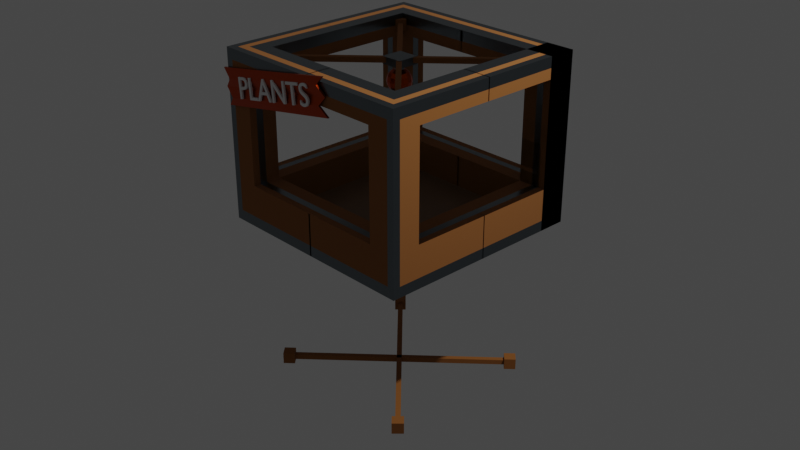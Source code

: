 # Source: aeroponic_1.blend  (saved by Blender 3.6.11; exported with 4.5.12 LTS)
import bpy
from mathutils import Matrix  # noqa: F401  (used for matrix-valued properties, if any)

bpy.ops.wm.read_factory_settings(use_empty=True)
scene = bpy.context.scene
scene.name = 'Scene'

# ---- collections
col_collection = bpy.data.collections.new('Collection'); scene.collection.children.link(col_collection)
col_sign = bpy.data.collections.new('Sign'); scene.collection.children.link(col_sign)
col_light_upgrade = bpy.data.collections.new('Light Upgrade'); scene.collection.children.link(col_light_upgrade)

# ---- materials (node trees are filled in below, after node groups)
mat_material = bpy.data.materials.new('Material')
mat_material.alpha_threshold = 0.0
mat_material.use_transparent_shadow = False
mat_material.line_color = (0.0, 0.0, 0.0, 1.0)
mat_glass = bpy.data.materials.new('glass')
mat_glass.surface_render_method = 'BLENDED'
mat_glass.blend_method = 'BLEND'
mat_glass.use_transparent_shadow = False
mat_ground = bpy.data.materials.new('ground')
mat_ground.use_transparent_shadow = False
mat_wood = bpy.data.materials.new('wood')
mat_wood.use_transparent_shadow = False
mat_metal_001 = bpy.data.materials.new('metal.001')
mat_metal_001.use_transparent_shadow = False
mat_metal = bpy.data.materials.new('metal')
mat_metal.use_transparent_shadow = False

# ---- material node trees
mat_material.use_nodes = True; mat_material.node_tree.nodes.clear()
_N = mat_material.node_tree.nodes; _L = mat_material.node_tree.links
n0 = _N.new('ShaderNodeOutputMaterial'); n0.name = 'Material Output'; n0.location = (300, 300)
n1 = _N.new('ShaderNodeBsdfPrincipled'); n1.name = 'Principled BSDF'; n1.location = (10, 300)
n1.distribution = 'GGX'
n1.subsurface_method = 'BURLEY'
n1.inputs[2].default_value = 0.4
n1.inputs[3].default_value = 1.45
n1.inputs[27].default_value = (0.0, 0.0, 0.0, 1.0)
n1.inputs[28].default_value = 1.0
_L.new(n1.outputs[0], n0.inputs[0])
n0.is_active_output = True
mat_glass.use_nodes = True; mat_glass.node_tree.nodes.clear()
_N = mat_glass.node_tree.nodes; _L = mat_glass.node_tree.links
n0 = _N.new('ShaderNodeBsdfPrincipled'); n0.name = 'Principled BSDF'; n0.location = (10, 300)
n0.distribution = 'GGX'
n0.subsurface_method = 'BURLEY'
n0.inputs[3].default_value = 1.45
n0.inputs[4].default_value = 0.0
n0.inputs[27].default_value = (0.0, 0.0, 0.0, 1.0)
n0.inputs[28].default_value = 1.0
n1 = _N.new('ShaderNodeOutputMaterial'); n1.name = 'Material Output'; n1.location = (300, 300)
_L.new(n0.outputs[0], n1.inputs[0])
n1.is_active_output = True
mat_ground.use_nodes = True; mat_ground.node_tree.nodes.clear()
_N = mat_ground.node_tree.nodes; _L = mat_ground.node_tree.links
n0 = _N.new('ShaderNodeBsdfPrincipled'); n0.name = 'Principled BSDF'; n0.location = (10, 300)
n0.distribution = 'GGX'
n0.subsurface_method = 'BURLEY'
n0.inputs[0].default_value = (0.2159, 0.117, 0.05613, 1.0)
n0.inputs[3].default_value = 1.45
n0.inputs[27].default_value = (0.0, 0.0, 0.0, 1.0)
n0.inputs[28].default_value = 1.0
n1 = _N.new('ShaderNodeOutputMaterial'); n1.name = 'Material Output'; n1.location = (300, 300)
_L.new(n0.outputs[0], n1.inputs[0])
n1.is_active_output = True
mat_wood.use_nodes = True; mat_wood.node_tree.nodes.clear()
_N = mat_wood.node_tree.nodes; _L = mat_wood.node_tree.links
n0 = _N.new('ShaderNodeBsdfPrincipled'); n0.name = 'Principled BSDF'; n0.location = (10, 300)
n0.distribution = 'GGX'
n0.subsurface_method = 'BURLEY'
n0.inputs[0].default_value = (0.3564, 0.1329, 0.02843, 1.0)
n0.inputs[1].default_value = 0.3
n0.inputs[2].default_value = 1.0
n0.inputs[3].default_value = 1.45
n0.inputs[24].default_value = 0.04
n0.inputs[27].default_value = (0.0, 0.0, 0.0, 1.0)
n0.inputs[28].default_value = 1.0
n1 = _N.new('ShaderNodeOutputMaterial'); n1.name = 'Material Output'; n1.location = (300, 300)
_L.new(n0.outputs[0], n1.inputs[0])
n1.is_active_output = True
mat_metal_001.use_nodes = True; mat_metal_001.node_tree.nodes.clear()
_N = mat_metal_001.node_tree.nodes; _L = mat_metal_001.node_tree.links
n0 = _N.new('ShaderNodeBsdfPrincipled'); n0.name = 'Principled BSDF'; n0.location = (10, 300)
n0.distribution = 'GGX'
n0.subsurface_method = 'BURLEY'
n0.inputs[0].default_value = (0.1651, 0.1912, 0.2086, 1.0)
n0.inputs[1].default_value = 1.0
n0.inputs[2].default_value = 0.3
n0.inputs[3].default_value = 1.45
n0.inputs[13].default_value = 0.0
n0.inputs[27].default_value = (0.0, 0.0, 0.0, 1.0)
n0.inputs[28].default_value = 1.0
n1 = _N.new('ShaderNodeOutputMaterial'); n1.name = 'Material Output'; n1.location = (300, 300)
_L.new(n0.outputs[0], n1.inputs[0])
n1.is_active_output = True
mat_metal.use_nodes = True; mat_metal.node_tree.nodes.clear()
_N = mat_metal.node_tree.nodes; _L = mat_metal.node_tree.links
n0 = _N.new('ShaderNodeOutputMaterial'); n0.name = 'Material Output'; n0.location = (300, 300)
n1 = _N.new('ShaderNodeBsdfPrincipled'); n1.name = 'Principled BSDF'; n1.location = (10, 300)
n1.distribution = 'GGX'
n1.subsurface_method = 'BURLEY'
n1.inputs[0].default_value = (0.4735, 0.05286, 0.004391, 1.0)
n1.inputs[1].default_value = 1.0
n1.inputs[2].default_value = 0.3
n1.inputs[3].default_value = 1.45
n1.inputs[27].default_value = (0.0, 0.0, 0.0, 1.0)
n1.inputs[28].default_value = 1.0
_L.new(n1.outputs[0], n0.inputs[0])
n0.is_active_output = True

# ---- world
world_world = bpy.data.worlds.new('World'); scene.world = world_world
world_world.use_nodes = True; world_world.node_tree.nodes.clear()
_N = world_world.node_tree.nodes; _L = world_world.node_tree.links
n0 = _N.new('ShaderNodeOutputWorld'); n0.name = 'World Output'; n0.location = (300, 300)
n1 = _N.new('ShaderNodeBackground'); n1.name = 'Background'; n1.location = (10, 300)
n1.inputs[0].default_value = (0.05088, 0.05088, 0.05088, 1.0)
_L.new(n1.outputs[0], n0.inputs[0])
n0.is_active_output = True
world_world.color = (0.05088, 0.05088, 0.05088)
world_world.use_sun_shadow = False
world_world.sun_shadow_jitter_overblur = 0.0

# ---- cameras
cam_camera = bpy.data.cameras.new('Camera')
cam_camera.clip_end = 100.0
cam_camera.ortho_scale = 7.314

# ---- lights
light_light = bpy.data.lights.new('Light', 'POINT')
light_light.transmission_factor = 0.0
light_light.energy = 1000.0
light_light.shadow_soft_size = 0.1
light_light.shadow_maximum_resolution = 0.006
light_light.use_absolute_resolution = True

# ---- meshes
me_cube = bpy.data.meshes.new('Cube')
me_cube.from_pydata([(1.0, 1.0, 1.0), (1.0, 1.0, -1.0), (1.0, -1.0, 1.0), (1.0, -1.0, -1.0), (-1.0, 1.0, 1.0), (-1.0, 1.0, -1.0), (-1.0, -1.0, 1.0), (-1.0, -1.0, -1.0)], [], [(0, 4, 6, 2), (3, 2, 6, 7), (7, 6, 4, 5), (5, 1, 3, 7), (1, 0, 2, 3), (5, 4, 0, 1)])
_uv = me_cube.uv_layers.new(name='UVMap')
_uv.uv.foreach_set('vector', [0.625, 0.5, 0.875, 0.5, 0.875, 0.75, 0.625, 0.75, 0.375, 0.75, 0.625, 0.75, 0.625, 1.0, 0.375, 1.0, 0.375, 0.0, 0.625, 0.0, 0.625, 0.25, 0.375, 0.25, 0.125, 0.5, 0.375, 0.5, 0.375, 0.75, 0.125, 0.75, 0.375, 0.5, 0.625, 0.5, 0.625, 0.75, 0.375, 0.75, 0.375, 0.25, 0.625, 0.25, 0.625, 0.5, 0.375, 0.5])
me_cube.materials.append(mat_material)
me_cube.use_remesh_preserve_volume = False
me_cube.use_remesh_preserve_attributes = False
me_cube.use_mirror_vertex_groups = False
me_cube.update()
me_cube_001 = bpy.data.meshes.new('Cube.001')
me_cube_001.from_pydata([(1.0, 1.0, 1.0), (1.0, 1.0, -1.0), (1.0, -1.0, 1.0), (1.0, -1.0, -1.0), (-1.0, 1.0, 1.0), (-1.0, -1.0, 1.0), (-1.0, 0.0, -1.0), (0.0, 1.0, -1.0), (1.0, 1.0, 0.0), (1.0, -1.0, 0.0), (-1.0, 1.0, 0.0), (0.0, -1.0, 1.0), (1.0, 0.0, 1.0), (0.0, -1.0, -1.0), (-1.0, 0.0, 1.0), (0.0, 1.0, 1.0), (1.0, 0.0, -1.0), (0.0, 1.0, 0.0), (1.0, 0.0, 0.0), (0.0, 0.0, -1.0), (0.0, -1.0, 0.0), (0.0, 0.0, 1.0), (1.0, 1.0, -0.75), (1.0, -1.0, -0.25), (1.0, -1.0, -0.5), (1.0, -1.0, -0.75), (-1.0, 1.0, -0.25), (-6.64, 6.58, 0.875), (-1.0, -1.0, -0.5), (-1.0, -1.0, -0.25), (0.0, 1.0, -0.25), (0.0, 1.0, -0.5), (1.0, 0.0, -0.25), (1.0, 0.0, -0.5), (1.0, 0.0, -0.75), (-1.0, 0.0, -0.25), (-6.64, 6.58, 1.0), (-6.603, 0.0, -1.0), (0.0, -1.0, -0.25), (0.0, -1.0, -0.5), (0.0, -1.0, -0.75), (-1.0, -1.0, 0.5), (1.0, 1.0, 0.75), (1.0, 1.0, 0.25), (1.0, -1.0, 0.75), (1.0, -1.0, 0.5), (1.0, -1.0, 0.25), (-1.0, 1.0, 0.75), (-1.0, 1.0, 0.5), (-1.0, 1.0, 0.25), (0.0, 1.0, 0.75), (0.0, 1.0, 0.5), (0.0, 1.0, 0.25), (1.0, 0.0, 0.75), (1.0, 0.0, 0.5), (1.0, 0.0, 0.25), (-1.0, 0.0, 0.75), (0.0, -1.0, 0.75), (0.0, -1.0, 0.5), (0.0, -1.0, 0.25), (-6.64, 1.0, 0.875), (-1.0, -1.0, -1.0), (-6.64, 1.0, 1.0), (-1.0, 6.58, 0.875), (0.0, 6.58, -1.0), (-1.0, 1.0, 0.875), (-1.0, -1.0, -0.75), (-1.0, 0.0, -0.5), (-6.603, -1.0, -1.0), (-6.603, 1.0, -1.0), (-6.603, 0.0, -0.75), (-6.603, 1.0, -0.5), (-6.603, -1.0, -0.75), (-6.603, -1.0, -0.5), (-6.603, 0.0, -0.5), (-1.0, 6.58, -1.0), (1.0, 6.58, -0.75), (1.0, 6.58, -1.0), (-1.0, 6.58, -0.75), (0.0, 6.58, -0.75), (1.0, 6.58, -0.5), (0.0, 6.58, 0.875), (0.0, 6.58, -0.5), (-6.58, -1.0, 0.75), (-6.58, -1.0, 1.0), (-6.58, 0.0, 1.0), (-6.58, 1.0, 1.0), (-6.58, 1.0, 0.75), (-6.58, 0.0, 0.75), (0.0, 6.58, 1.0), (1.0, 6.58, 1.0), (-1.0, 6.58, 1.0), (1.0, 6.58, 0.75), (-1.0, 6.58, 0.75), (0.0, 6.58, 0.75), (1.0, 6.58, 0.875), (-1.0, 1.0, -0.5), (-6.58, 0.0, 0.875), (-1.0, 1.0, -0.75), (-6.603, 1.0, -0.75), (-6.58, 1.0, 0.875), (-1.0, 6.58, -0.5), (-6.58, -1.0, 0.875), (0.0, -1.0, 0.875), (1.0, 0.0, 0.875), (1.0, 1.0, -0.875), (1.0, -1.0, -0.875), (-1.0, 1.0, -0.875), (1.0, 0.0, -0.875), (0.0, -1.0, -0.875), (1.0, -1.0, 0.875), (1.0, 1.0, 0.875), (-1.0, -1.0, -0.875), (-6.603, 1.0, -0.875), (-6.603, 0.0, -0.875), (-6.603, -1.0, -0.875), (1.0, 6.58, -0.875), (-1.0, 6.58, -0.875), (0.0, 6.58, -0.875), (-1.0, 1.0, -1.0), (-1.0, -1.0, 0.875), (-6.664, 1.0, -0.875), (-6.664, 1.0, -1.0), (-6.664, 6.58, -0.875), (-6.664, 6.58, -1.0), (-1.0, 0.0, 0.0), (-1.0, 0.0, 0.25), (-1.0, -1.0, 0.25), (-1.0, 0.0, 0.5), (1.0, -0.5, 1.0), (-1.0, -0.5, 1.0), (1.0, -0.5, -1.0), (1.0, -0.5, 0.0), (0.0, -0.5, -1.0), (0.0, -0.5, 1.0), (1.0, -0.5, -0.75), (1.0, -0.5, -0.5), (1.0, -0.5, -0.25), (-1.0, -0.5, 0.75), (1.0, -0.5, 0.25), (1.0, -0.5, 0.5), (1.0, -0.5, 0.75), (-6.603, -0.5, -1.0), (-6.603, -0.5, -0.75), (-6.603, -0.5, -0.5), (-6.58, -0.5, 1.0), (-6.58, -0.5, 0.75), (1.0, -0.5, 0.875), (-6.58, -0.5, 0.875), (-6.603, -0.5, -0.875), (1.0, -0.5, -0.875), (-1.0, -0.5, -1.0), (-1.0, -0.5, -0.5), (-1.0, -0.5, 0.25), (-1.0, -0.5, 0.5), (0.5, -1.0, -1.0), (0.5, 1.0, 1.0), (0.5, 1.0, -1.0), (0.5, -1.0, 1.0), (0.5, 1.0, 0.0), (0.5, 0.0, -1.0), (0.5, -1.0, 0.0), (0.5, 0.0, 1.0), (0.5, -1.0, -0.75), (0.5, -1.0, -0.5), (0.5, -1.0, -0.25), (0.5, -1.0, 0.25), (0.5, -1.0, 0.5), (0.5, -1.0, 0.75), (0.5, 6.58, -1.0), (0.5, 6.58, -0.75), (0.5, 6.58, -0.5), (0.5, 6.58, 1.0), (0.5, 6.58, 0.75), (0.5, -1.0, 0.875), (0.5, 6.58, 0.875), (0.5, 6.58, -0.875), (0.5, -1.0, -0.875), (0.5, -0.5, 1.0), (0.5, -0.5, -1.0), (-1.0, -1.0, 0.0), (-1.0, -1.0, 0.75), (-1.0, -0.5, 0.0), (-1.0, -0.5, -0.25), (-6.588, -1.0, -0.25), (-6.588, -1.0, 0.0), (-6.588, -1.0, -0.5), (-6.588, -1.0, 0.25), (-6.588, -1.0, 0.5), (-6.588, -1.0, 0.75), (-6.588, -0.5, 0.0), (-6.588, -0.5, -0.25), (-6.588, -0.5, 0.25), (-6.588, -0.5, 0.5), (-6.588, -0.5, 0.75), (-6.588, -0.5, -0.5), (1.0, 1.0, -0.25), (1.0, 1.0, -0.5), (0.5, 1.0, -0.5), (0.5, 1.0, -0.25), (1.0, 1.0, 0.5), (0.5, 1.0, 0.25), (0.5, 1.0, 0.5), (0.5, 1.0, 0.75), (1.0, 6.564, 0.25), (1.0, 6.564, 0.0), (0.5, 6.564, 0.0), (1.0, 6.564, -0.25), (1.0, 6.564, -0.5), (0.5, 6.564, -0.5), (0.5, 6.564, -0.25), (1.0, 6.564, 0.75), (1.0, 6.564, 0.5), (0.5, 6.564, 0.25), (0.5, 6.564, 0.5), (0.5, 6.564, 0.75)], [], [(134, 130, 5, 11), (103, 11, 5, 120), (120, 5, 84, 102), (179, 131, 3, 155), (147, 129, 2, 110), (4, 15, 89, 91), (26, 10, 17, 30), (203, 50, 94, 173), (137, 132, 9, 23), (196, 8, 18, 32), (111, 0, 12, 104), (151, 133, 13, 61), (119, 7, 19, 6), (157, 1, 16, 160), (35, 125, 10, 26), (14, 4, 86, 85), (38, 20, 180, 29), (165, 161, 20, 38), (174, 158, 11, 103), (178, 134, 11, 158), (156, 15, 21, 162), (15, 4, 14, 21), (177, 163, 40, 109), (163, 164, 39, 40), (164, 165, 38, 39), (109, 40, 66, 112), (40, 39, 28, 66), (39, 38, 29, 28), (65, 4, 62, 60), (67, 35, 26, 96), (105, 22, 34, 108), (22, 197, 33, 34), (197, 196, 32, 33), (150, 135, 25, 106), (135, 136, 24, 25), (136, 137, 23, 24), (96, 31, 82, 101), (107, 98, 78, 117), (96, 26, 30, 31), (157, 7, 64, 169), (105, 1, 77, 116), (161, 166, 59, 20), (166, 167, 58, 59), (167, 168, 57, 58), (8, 43, 55, 18), (43, 200, 54, 55), (200, 42, 53, 54), (10, 49, 52, 17), (49, 48, 51, 52), (48, 47, 50, 51), (132, 139, 46, 9), (139, 140, 45, 46), (140, 141, 44, 45), (125, 126, 49, 10), (126, 128, 48, 49), (128, 56, 47, 48), (20, 59, 127, 180), (59, 58, 41, 127), (58, 57, 181, 41), (119, 6, 37, 69), (63, 65, 60, 27), (66, 28, 73, 72), (107, 119, 69, 113), (91, 63, 27, 36), (60, 62, 36, 27), (149, 143, 70, 114), (143, 144, 74, 70), (114, 70, 99, 113), (70, 74, 71, 99), (67, 96, 71, 74), (151, 61, 68, 142), (152, 67, 74, 144), (112, 66, 72, 115), (117, 78, 79, 118), (78, 101, 82, 79), (176, 170, 76, 116), (170, 171, 80, 76), (7, 119, 75, 64), (197, 22, 76, 80), (97, 85, 86, 100), (148, 145, 85, 97), (130, 14, 85, 145), (47, 56, 88, 87), (65, 47, 87, 100), (138, 181, 83, 146), (175, 172, 90, 95), (63, 91, 89, 81), (111, 42, 92, 95), (50, 47, 93, 94), (156, 0, 90, 172), (96, 98, 99, 71), (4, 91, 36, 62), (57, 103, 120, 181), (181, 120, 102, 83), (141, 147, 110, 44), (42, 111, 104, 53), (168, 174, 103, 57), (88, 97, 100, 87), (98, 96, 101, 78), (146, 148, 97, 88), (173, 175, 95, 92), (169, 176, 116, 77), (75, 117, 118, 64), (61, 112, 115, 68), (37, 114, 113, 69), (142, 149, 114, 37), (93, 63, 81, 94), (98, 107, 113, 99), (22, 105, 116, 76), (117, 75, 124, 123), (131, 150, 106, 3), (1, 105, 108, 16), (0, 111, 95, 90), (13, 109, 112, 61), (155, 177, 109, 13), (47, 65, 63, 93), (122, 121, 123, 124), (107, 117, 123, 121), (119, 107, 121, 122), (75, 119, 122, 124), (183, 182, 125, 35), (152, 183, 35, 67), (182, 153, 126, 125), (153, 154, 128, 126), (154, 138, 56, 128), (16, 108, 150, 131), (68, 115, 149, 142), (83, 102, 148, 146), (53, 104, 147, 141), (56, 138, 146, 88), (5, 130, 145, 84), (102, 84, 145, 148), (6, 151, 142, 37), (72, 73, 144, 143), (115, 72, 143, 149), (54, 53, 141, 140), (55, 54, 140, 139), (18, 55, 139, 132), (33, 32, 137, 136), (34, 33, 136, 135), (108, 34, 135, 150), (162, 21, 134, 178), (6, 19, 133, 151), (32, 18, 132, 137), (104, 12, 129, 147), (160, 16, 131, 179), (21, 14, 130, 134), (19, 160, 179, 133), (12, 162, 178, 129), (3, 106, 177, 155), (64, 118, 176, 169), (94, 81, 175, 173), (44, 110, 174, 168), (15, 156, 172, 89), (81, 89, 172, 175), (31, 198, 171, 82), (79, 82, 171, 170), (118, 79, 170, 176), (51, 50, 203, 202), (52, 51, 202, 201), (17, 52, 201, 159), (45, 44, 168, 167), (46, 45, 167, 166), (9, 46, 166, 161), (31, 30, 199, 198), (1, 157, 169, 77), (24, 23, 165, 164), (25, 24, 164, 163), (106, 25, 163, 177), (0, 156, 162, 12), (129, 178, 158, 2), (110, 2, 158, 174), (23, 9, 161, 165), (7, 157, 160, 19), (42, 203, 173, 92), (30, 17, 159, 199), (133, 179, 155, 13), (28, 29, 184, 186), (138, 154, 193, 194), (41, 181, 189, 188), (183, 152, 195, 191), (29, 180, 185, 184), (188, 189, 194, 193), (187, 188, 193, 192), (185, 187, 192, 190), (186, 184, 191, 195), (184, 185, 190, 191), (182, 183, 191, 190), (154, 153, 192, 193), (180, 127, 187, 185), (153, 182, 190, 192), (127, 41, 188, 187), (152, 28, 186, 195), (198, 199, 210, 209), (200, 43, 204, 212), (43, 8, 205, 204), (203, 42, 211, 215), (196, 197, 208, 207), (210, 206, 205, 207), (209, 210, 207, 208), (206, 213, 204, 205), (213, 214, 212, 204), (214, 215, 211, 212), (197, 198, 209, 208), (202, 203, 215, 214), (199, 159, 206, 210), (201, 202, 214, 213), (8, 196, 207, 205), (42, 200, 212, 211), (159, 201, 213, 206), (197, 196, 199, 198), (8, 159, 199, 196), (8, 43, 201, 159), (43, 200, 202, 201), (200, 42, 203, 202), (182, 153, 127, 180, 29, 183), (29, 28, 152, 183), (61, 112, 66, 28, 96, 98, 107, 119), (22, 105, 1, 119, 107, 98, 96, 197), (41, 154, 138, 181), (41, 127, 153, 154), (65, 4, 91, 63)])
me_cube_001.polygons.foreach_set('material_index', [4, 4, 4, 4, 4, 4, 3, 3, 4, 3, 4, 4, 3, 4, 3, 4, 3, 3, 4, 4, 3, 4, 3, 3, 3, 3, 3, 3, 4, 3, 3, 3, 3, 4, 4, 4, 3, 3, 3, 3, 4, 3, 3, 3, 3, 3, 3, 3, 3, 3, 4, 4, 4, 3, 3, 3, 3, 3, 3, 3, 1, 3, 0, 1, 1, 0, 0, 0, 0, 3, 4, 4, 3, 0, 0, 0, 0, 3, 3, 0, 0, 3, 3, 3, 3, 0, 0, 3, 3, 4, 3, 1, 3, 3, 4, 3, 3, 0, 3, 0, 0, 0, 0, 4, 0, 0, 0, 3, 3, 0, 4, 4, 4, 4, 4, 3, 0, 2, 0, 3, 4, 4, 4, 4, 4, 4, 0, 0, 3, 4, 4, 0, 3, 0, 0, 3, 3, 3, 3, 3, 3, 3, 3, 3, 4, 4, 3, 3, 4, 4, 0, 0, 4, 3, 0, 4, 0, 0, 4, 4, 4, 4, 4, 4, 4, 4, 4, 4, 4, 4, 4, 4, 4, 3, 0, 4, 4, 1, 1, 1, 1, 1, 1, 1, 1, 1, 1, 1, 1, 1, 1, 1, 3, 1, 1, 1, 3, 1, 1, 1, 1, 1, 1, 3, 1, 1, 1, 1, 1, 1, 3, 3, 3, 3, 3, 3, 3, 0, 0, 3, 3, 4])
_uv = me_cube_001.uv_layers.new(name='UVMap')
_uv.uv.foreach_set('vector', [0.7611, 0.342, 0.7611, 0.2917, 0.7863, 0.2917, 0.7863, 0.342, 0.7954, 0.4581, 0.8017, 0.4581, 0.8017, 0.5085, 0.7954, 0.5085, 0.7954, 0.5085, 0.8017, 0.5085, 0.8017, 0.7893, 0.7954, 0.7893, 0.3641, 0.03288, 0.3641, 0.007712, 0.3893, 0.007712, 0.3893, 0.03288, 0.808, 0.03288, 0.8017, 0.03288, 0.8017, 0.007712, 0.808, 0.007712, 0.6856, 0.2917, 0.6856, 0.342, 0.4047, 0.342, 0.4047, 0.2917, 0.5985, 0.7839, 0.586, 0.7839, 0.586, 0.7335, 0.5985, 0.7335, 0.08323, 0.9892, 0.05805, 0.9892, 0.05805, 0.7083, 0.08323, 0.7083, 0.8646, 0.03288, 0.852, 0.03288, 0.852, 0.007712, 0.8646, 0.007712, 0.8646, 0.1084, 0.852, 0.1084, 0.852, 0.05805, 0.8646, 0.05805, 0.808, 0.1084, 0.8017, 0.1084, 0.8017, 0.05805, 0.808, 0.05805, 0.3641, 0.1084, 0.3641, 0.05805, 0.3893, 0.05805, 0.3893, 0.1084, 0.2886, 0.1084, 0.2886, 0.05805, 0.3389, 0.05805, 0.3389, 0.1084, 0.2886, 0.03288, 0.2886, 0.007712, 0.3389, 0.007712, 0.3389, 0.03288, 0.5985, 0.8496, 0.586, 0.8496, 0.586, 0.7993, 0.5985, 0.7993, 0.7359, 0.2917, 0.6856, 0.2917, 0.6856, 0.01078, 0.7359, 0.01078, 0.7388, 0.4581, 0.7514, 0.4581, 0.7514, 0.5085, 0.7388, 0.5085, 0.7388, 0.4329, 0.7514, 0.4329, 0.7514, 0.4581, 0.7388, 0.4581, 0.7954, 0.4329, 0.8017, 0.4329, 0.8017, 0.4581, 0.7954, 0.4581, 0.7611, 0.3672, 0.7611, 0.342, 0.7863, 0.342, 0.7863, 0.3672, 0.6856, 0.3672, 0.6856, 0.342, 0.7359, 0.342, 0.7359, 0.3672, 0.6856, 0.342, 0.6856, 0.2917, 0.7359, 0.2917, 0.7359, 0.342, 0.7073, 0.4329, 0.7136, 0.4329, 0.7136, 0.4581, 0.7073, 0.4581, 0.7136, 0.4329, 0.7262, 0.4329, 0.7262, 0.4581, 0.7136, 0.4581, 0.7262, 0.4329, 0.7388, 0.4329, 0.7388, 0.4581, 0.7262, 0.4581, 0.7073, 0.4581, 0.7136, 0.4581, 0.7136, 0.5085, 0.7073, 0.5085, 0.7136, 0.4581, 0.7262, 0.4581, 0.7262, 0.5085, 0.7136, 0.5085, 0.7262, 0.4581, 0.7388, 0.4581, 0.7388, 0.5085, 0.7262, 0.5085, 0.2868, 0.9923, 0.2805, 0.9923, 0.2805, 0.7083, 0.2868, 0.7083, 0.6111, 0.8496, 0.5985, 0.8496, 0.5985, 0.7993, 0.6111, 0.7993, 0.8961, 0.1084, 0.8898, 0.1084, 0.8898, 0.05805, 0.8961, 0.05805, 0.8898, 0.1084, 0.8772, 0.1084, 0.8772, 0.05805, 0.8898, 0.05805, 0.8772, 0.1084, 0.8646, 0.1084, 0.8646, 0.05805, 0.8772, 0.05805, 0.8961, 0.03288, 0.8898, 0.03288, 0.8898, 0.007712, 0.8961, 0.007712, 0.8898, 0.03288, 0.8772, 0.03288, 0.8772, 0.007712, 0.8898, 0.007712, 0.8772, 0.03288, 0.8646, 0.03288, 0.8646, 0.007712, 0.8772, 0.007712, 0.9178, 0.9862, 0.8675, 0.9862, 0.8675, 0.7053, 0.9178, 0.7053, 0.5048, 0.9892, 0.4985, 0.9892, 0.4985, 0.7083, 0.5048, 0.7083, 0.6111, 0.7839, 0.5985, 0.7839, 0.5985, 0.7335, 0.6111, 0.7335, 0.2886, 0.03288, 0.2886, 0.05805, 0.007712, 0.05805, 0.007712, 0.03288, 0.8961, 0.1084, 0.9024, 0.1084, 0.9024, 0.3893, 0.8961, 0.3893, 0.7514, 0.4329, 0.7639, 0.4329, 0.7639, 0.4581, 0.7514, 0.4581, 0.7639, 0.4329, 0.7765, 0.4329, 0.7765, 0.4581, 0.7639, 0.4581, 0.7765, 0.4329, 0.7891, 0.4329, 0.7891, 0.4581, 0.7765, 0.4581, 0.852, 0.1084, 0.8395, 0.1084, 0.8395, 0.05805, 0.852, 0.05805, 0.8395, 0.1084, 0.8269, 0.1084, 0.8269, 0.05805, 0.8395, 0.05805, 0.8269, 0.1084, 0.8143, 0.1084, 0.8143, 0.05805, 0.8269, 0.05805, 0.586, 0.7839, 0.5734, 0.7839, 0.5734, 0.7335, 0.586, 0.7335, 0.5734, 0.7839, 0.5608, 0.7839, 0.5608, 0.7335, 0.5734, 0.7335, 0.5608, 0.7839, 0.5482, 0.7839, 0.5482, 0.7335, 0.5608, 0.7335, 0.852, 0.03288, 0.8395, 0.03288, 0.8395, 0.007712, 0.852, 0.007712, 0.8395, 0.03288, 0.8269, 0.03288, 0.8269, 0.007712, 0.8395, 0.007712, 0.8269, 0.03288, 0.8143, 0.03288, 0.8143, 0.007712, 0.8269, 0.007712, 0.586, 0.8496, 0.5734, 0.8496, 0.5734, 0.7993, 0.586, 0.7993, 0.5734, 0.8496, 0.5608, 0.8496, 0.5608, 0.7993, 0.5734, 0.7993, 0.5608, 0.8496, 0.5482, 0.8496, 0.5482, 0.7993, 0.5608, 0.7993, 0.7514, 0.4581, 0.7639, 0.4581, 0.7639, 0.5085, 0.7514, 0.5085, 0.7639, 0.4581, 0.7765, 0.4581, 0.7765, 0.5085, 0.7639, 0.5085, 0.7765, 0.4581, 0.7891, 0.4581, 0.7891, 0.5085, 0.7765, 0.5085, 0.2886, 0.1084, 0.3389, 0.1084, 0.3389, 0.3905, 0.2886, 0.3905, 0.2886, 0.6929, 0.007712, 0.6929, 0.007712, 0.409, 0.2886, 0.409, 0.7136, 0.5085, 0.7262, 0.5085, 0.7262, 0.7905, 0.7136, 0.7905, 0.3103, 0.9878, 0.304, 0.9878, 0.304, 0.7057, 0.3103, 0.7057, 0.9738, 0.5085, 0.9801, 0.5085, 0.9801, 0.7924, 0.9738, 0.7924, 0.6329, 0.9892, 0.6266, 0.9892, 0.6266, 0.7083, 0.6329, 0.7083, 0.7199, 0.8815, 0.7136, 0.8815, 0.7136, 0.8563, 0.7199, 0.8563, 0.7136, 0.8815, 0.701, 0.8815, 0.701, 0.8563, 0.7136, 0.8563, 0.7199, 0.8563, 0.7136, 0.8563, 0.7136, 0.806, 0.7199, 0.806, 0.7136, 0.8563, 0.701, 0.8563, 0.701, 0.806, 0.7136, 0.806, 0.8675, 0.6899, 0.8171, 0.6899, 0.8171, 0.4078, 0.8675, 0.4078, 0.3641, 0.1084, 0.3893, 0.1084, 0.3893, 0.3905, 0.3641, 0.3905, 0.8926, 0.6899, 0.8675, 0.6899, 0.8675, 0.4078, 0.8926, 0.4078, 0.7073, 0.5085, 0.7136, 0.5085, 0.7136, 0.7905, 0.7073, 0.7905, 0.9521, 0.5085, 0.9458, 0.5085, 0.9458, 0.4581, 0.9521, 0.4581, 0.9458, 0.5085, 0.9332, 0.5085, 0.9332, 0.4581, 0.9458, 0.4581, 0.9521, 0.4329, 0.9458, 0.4329, 0.9458, 0.4078, 0.9521, 0.4078, 0.9458, 0.4329, 0.9332, 0.4329, 0.9332, 0.4078, 0.9458, 0.4078, 0.2886, 0.05805, 0.2886, 0.1084, 0.007712, 0.1084, 0.007712, 0.05805, 0.8772, 0.1084, 0.8898, 0.1084, 0.8898, 0.3893, 0.8772, 0.3893, 0.6763, 0.7587, 0.67, 0.7587, 0.67, 0.7083, 0.6763, 0.7083, 0.6763, 0.7839, 0.67, 0.7839, 0.67, 0.7587, 0.6763, 0.7587, 0.7611, 0.2917, 0.7359, 0.2917, 0.7359, 0.01078, 0.7611, 0.01078, 0.2245, 0.9892, 0.1742, 0.9892, 0.1742, 0.7083, 0.2245, 0.7083, 0.5265, 0.7083, 0.5328, 0.7083, 0.5328, 0.9892, 0.5265, 0.9892, 0.149, 0.9892, 0.1238, 0.9892, 0.1238, 0.7083, 0.149, 0.7083, 0.9801, 0.4329, 0.9738, 0.4329, 0.9738, 0.4078, 0.9801, 0.4078, 0.9801, 0.5085, 0.9738, 0.5085, 0.9738, 0.4581, 0.9801, 0.4581, 0.808, 0.1084, 0.8143, 0.1084, 0.8143, 0.3893, 0.808, 0.3893, 0.05805, 0.9892, 0.007712, 0.9892, 0.007712, 0.7083, 0.05805, 0.7083, 0.6856, 0.3672, 0.6856, 0.3923, 0.4047, 0.3923, 0.4047, 0.3672, 0.3292, 0.9878, 0.3166, 0.9878, 0.3166, 0.7057, 0.3292, 0.7057, 0.6856, 0.2917, 0.4047, 0.2917, 0.4047, 0.007712, 0.6856, 0.007712, 0.7891, 0.4581, 0.7954, 0.4581, 0.7954, 0.5085, 0.7891, 0.5085, 0.7891, 0.5085, 0.7954, 0.5085, 0.7954, 0.7893, 0.7891, 0.7893, 0.8143, 0.03288, 0.808, 0.03288, 0.808, 0.007712, 0.8143, 0.007712, 0.8143, 0.1084, 0.808, 0.1084, 0.808, 0.05805, 0.8143, 0.05805, 0.7891, 0.4329, 0.7954, 0.4329, 0.7954, 0.4581, 0.7891, 0.4581, 0.6826, 0.7587, 0.6763, 0.7587, 0.6763, 0.7083, 0.6826, 0.7083, 0.4985, 0.9892, 0.4859, 0.9892, 0.4859, 0.7083, 0.4985, 0.7083, 0.6826, 0.7839, 0.6763, 0.7839, 0.6763, 0.7587, 0.6826, 0.7587, 0.9864, 0.4329, 0.9801, 0.4329, 0.9801, 0.4078, 0.9864, 0.4078, 0.9584, 0.4329, 0.9521, 0.4329, 0.9521, 0.4078, 0.9584, 0.4078, 0.9584, 0.5085, 0.9521, 0.5085, 0.9521, 0.4581, 0.9584, 0.4581, 0.701, 0.5085, 0.7073, 0.5085, 0.7073, 0.7905, 0.701, 0.7905, 0.7262, 0.8563, 0.7199, 0.8563, 0.7199, 0.806, 0.7262, 0.806, 0.7262, 0.8815, 0.7199, 0.8815, 0.7199, 0.8563, 0.7262, 0.8563, 0.9864, 0.5085, 0.9801, 0.5085, 0.9801, 0.4581, 0.9864, 0.4581, 0.3166, 0.9878, 0.3103, 0.9878, 0.3103, 0.7057, 0.3166, 0.7057, 0.8898, 0.1084, 0.8961, 0.1084, 0.8961, 0.3893, 0.8898, 0.3893, 0.9521, 0.5085, 0.9584, 0.5085, 0.9584, 0.7936, 0.9521, 0.7936, 0.9024, 0.03288, 0.8961, 0.03288, 0.8961, 0.007712, 0.9024, 0.007712, 0.9024, 0.1084, 0.8961, 0.1084, 0.8961, 0.05805, 0.9024, 0.05805, 0.8017, 0.1084, 0.808, 0.1084, 0.808, 0.3893, 0.8017, 0.3893, 0.701, 0.4581, 0.7073, 0.4581, 0.7073, 0.5085, 0.701, 0.5085, 0.701, 0.4329, 0.7073, 0.4329, 0.7073, 0.4581, 0.701, 0.4581, 0.6546, 0.9892, 0.6483, 0.9892, 0.6483, 0.7083, 0.6546, 0.7083, 0.3887, 0.6898, 0.3824, 0.6898, 0.3824, 0.409, 0.3887, 0.409, 0.4047, 0.4078, 0.6856, 0.4078, 0.6856, 0.6929, 0.4047, 0.6929, 0.2886, 0.1084, 0.2949, 0.1084, 0.2949, 0.3935, 0.2886, 0.3935, 0.007712, 0.1084, 0.2886, 0.1084, 0.2886, 0.3935, 0.007712, 0.3935, 0.5985, 0.8748, 0.586, 0.8748, 0.586, 0.8496, 0.5985, 0.8496, 0.6111, 0.8748, 0.5985, 0.8748, 0.5985, 0.8496, 0.6111, 0.8496, 0.586, 0.8748, 0.5734, 0.8748, 0.5734, 0.8496, 0.586, 0.8496, 0.5734, 0.8748, 0.5608, 0.8748, 0.5608, 0.8496, 0.5734, 0.8496, 0.5608, 0.8748, 0.5482, 0.8748, 0.5482, 0.8496, 0.5608, 0.8496, 0.9024, 0.05805, 0.8961, 0.05805, 0.8961, 0.03288, 0.9024, 0.03288, 0.7262, 0.9066, 0.7199, 0.9066, 0.7199, 0.8815, 0.7262, 0.8815, 0.6826, 0.809, 0.6763, 0.809, 0.6763, 0.7839, 0.6826, 0.7839, 0.8143, 0.05805, 0.808, 0.05805, 0.808, 0.03288, 0.8143, 0.03288, 0.1742, 0.9892, 0.149, 0.9892, 0.149, 0.7083, 0.1742, 0.7083, 0.7863, 0.2917, 0.7611, 0.2917, 0.7611, 0.01078, 0.7863, 0.01078, 0.6763, 0.809, 0.67, 0.809, 0.67, 0.7839, 0.6763, 0.7839, 0.3389, 0.1084, 0.3641, 0.1084, 0.3641, 0.3905, 0.3389, 0.3905, 0.7136, 0.9066, 0.701, 0.9066, 0.701, 0.8815, 0.7136, 0.8815, 0.7199, 0.9066, 0.7136, 0.9066, 0.7136, 0.8815, 0.7199, 0.8815, 0.8269, 0.05805, 0.8143, 0.05805, 0.8143, 0.03288, 0.8269, 0.03288, 0.8395, 0.05805, 0.8269, 0.05805, 0.8269, 0.03288, 0.8395, 0.03288, 0.852, 0.05805, 0.8395, 0.05805, 0.8395, 0.03288, 0.852, 0.03288, 0.8772, 0.05805, 0.8646, 0.05805, 0.8646, 0.03288, 0.8772, 0.03288, 0.8898, 0.05805, 0.8772, 0.05805, 0.8772, 0.03288, 0.8898, 0.03288, 0.8961, 0.05805, 0.8898, 0.05805, 0.8898, 0.03288, 0.8961, 0.03288, 0.7359, 0.3672, 0.7359, 0.342, 0.7611, 0.342, 0.7611, 0.3672, 0.3389, 0.1084, 0.3389, 0.05805, 0.3641, 0.05805, 0.3641, 0.1084, 0.8646, 0.05805, 0.852, 0.05805, 0.852, 0.03288, 0.8646, 0.03288, 0.808, 0.05805, 0.8017, 0.05805, 0.8017, 0.03288, 0.808, 0.03288, 0.3389, 0.03288, 0.3389, 0.007712, 0.3641, 0.007712, 0.3641, 0.03288, 0.7359, 0.342, 0.7359, 0.2917, 0.7611, 0.2917, 0.7611, 0.342, 0.3389, 0.05805, 0.3389, 0.03288, 0.3641, 0.03288, 0.3641, 0.05805, 0.7359, 0.3923, 0.7359, 0.3672, 0.7611, 0.3672, 0.7611, 0.3923, 0.701, 0.4078, 0.7073, 0.4078, 0.7073, 0.4329, 0.701, 0.4329, 0.9584, 0.4581, 0.9521, 0.4581, 0.9521, 0.4329, 0.9584, 0.4329, 0.9864, 0.4581, 0.9801, 0.4581, 0.9801, 0.4329, 0.9864, 0.4329, 0.7891, 0.4078, 0.7954, 0.4078, 0.7954, 0.4329, 0.7891, 0.4329, 0.6856, 0.342, 0.6856, 0.3672, 0.4047, 0.3672, 0.4047, 0.342, 0.9801, 0.4581, 0.9738, 0.4581, 0.9738, 0.4329, 0.9801, 0.4329, 0.8675, 0.9862, 0.8423, 0.9862, 0.8423, 0.7053, 0.8675, 0.7053, 0.9458, 0.4581, 0.9332, 0.4581, 0.9332, 0.4329, 0.9458, 0.4329, 0.9521, 0.4581, 0.9458, 0.4581, 0.9458, 0.4329, 0.9521, 0.4329, 0.5608, 0.7335, 0.5482, 0.7335, 0.5482, 0.7083, 0.5608, 0.7083, 0.5734, 0.7335, 0.5608, 0.7335, 0.5608, 0.7083, 0.5734, 0.7083, 0.586, 0.7335, 0.5734, 0.7335, 0.5734, 0.7083, 0.586, 0.7083, 0.7765, 0.4078, 0.7891, 0.4078, 0.7891, 0.4329, 0.7765, 0.4329, 0.7639, 0.4078, 0.7765, 0.4078, 0.7765, 0.4329, 0.7639, 0.4329, 0.7514, 0.4078, 0.7639, 0.4078, 0.7639, 0.4329, 0.7514, 0.4329, 0.6111, 0.7335, 0.5985, 0.7335, 0.5985, 0.7083, 0.6111, 0.7083, 0.2886, 0.007712, 0.2886, 0.03288, 0.007712, 0.03288, 0.007712, 0.007712, 0.7262, 0.4078, 0.7388, 0.4078, 0.7388, 0.4329, 0.7262, 0.4329, 0.7136, 0.4078, 0.7262, 0.4078, 0.7262, 0.4329, 0.7136, 0.4329, 0.7073, 0.4078, 0.7136, 0.4078, 0.7136, 0.4329, 0.7073, 0.4329, 0.6856, 0.3923, 0.6856, 0.3672, 0.7359, 0.3672, 0.7359, 0.3923, 0.7611, 0.3923, 0.7611, 0.3672, 0.7863, 0.3672, 0.7863, 0.3923, 0.7954, 0.4078, 0.8017, 0.4078, 0.8017, 0.4329, 0.7954, 0.4329, 0.7388, 0.4078, 0.7514, 0.4078, 0.7514, 0.4329, 0.7388, 0.4329, 0.2886, 0.05805, 0.2886, 0.03288, 0.3389, 0.03288, 0.3389, 0.05805, 0.1084, 0.9892, 0.08323, 0.9892, 0.08323, 0.7083, 0.1084, 0.7083, 0.5985, 0.7335, 0.586, 0.7335, 0.586, 0.7083, 0.5985, 0.7083, 0.3641, 0.05805, 0.3641, 0.03288, 0.3893, 0.03288, 0.3893, 0.05805, 0.7262, 0.5085, 0.7388, 0.5085, 0.7388, 0.7898, 0.7262, 0.7898, 0.304, 0.409, 0.3166, 0.409, 0.3166, 0.6903, 0.304, 0.6903, 0.7765, 0.5085, 0.7891, 0.5085, 0.7891, 0.7898, 0.7765, 0.7898, 0.3544, 0.409, 0.3669, 0.409, 0.3669, 0.6903, 0.3544, 0.6903, 0.7388, 0.5085, 0.7514, 0.5085, 0.7514, 0.7898, 0.7388, 0.7898, 0.943, 0.3536, 0.943, 0.3661, 0.9178, 0.3661, 0.9178, 0.3536, 0.943, 0.341, 0.943, 0.3536, 0.9178, 0.3536, 0.9178, 0.341, 0.943, 0.3284, 0.943, 0.341, 0.9178, 0.341, 0.9178, 0.3284, 0.943, 0.3032, 0.943, 0.3158, 0.9178, 0.3158, 0.9178, 0.3032, 0.943, 0.3158, 0.943, 0.3284, 0.9178, 0.3284, 0.9178, 0.3158, 0.3418, 0.409, 0.3544, 0.409, 0.3544, 0.6903, 0.3418, 0.6903, 0.3166, 0.409, 0.3292, 0.409, 0.3292, 0.6903, 0.3166, 0.6903, 0.7514, 0.5085, 0.7639, 0.5085, 0.7639, 0.7898, 0.7514, 0.7898, 0.3292, 0.409, 0.3418, 0.409, 0.3418, 0.6903, 0.3292, 0.6903, 0.7639, 0.5085, 0.7765, 0.5085, 0.7765, 0.7898, 0.7639, 0.7898, 0.3698, 0.9871, 0.3446, 0.9871, 0.3446, 0.7057, 0.3698, 0.7057, 0.9807, 0.2878, 0.9681, 0.2878, 0.9681, 0.007712, 0.9807, 0.007712, 0.8269, 0.1084, 0.8395, 0.1084, 0.8395, 0.3885, 0.8269, 0.3885, 0.8395, 0.1084, 0.852, 0.1084, 0.852, 0.3885, 0.8395, 0.3885, 0.4705, 0.9884, 0.4453, 0.9884, 0.4453, 0.7083, 0.4705, 0.7083, 0.8646, 0.1084, 0.8772, 0.1084, 0.8772, 0.3885, 0.8646, 0.3885, 0.7668, 0.8185, 0.7668, 0.8311, 0.7416, 0.8311, 0.7416, 0.8185, 0.7668, 0.806, 0.7668, 0.8185, 0.7416, 0.8185, 0.7416, 0.806, 0.7668, 0.8311, 0.7668, 0.8437, 0.7416, 0.8437, 0.7416, 0.8311, 0.7668, 0.8437, 0.7668, 0.8563, 0.7416, 0.8563, 0.7416, 0.8437, 0.7668, 0.8563, 0.7668, 0.8689, 0.7416, 0.8689, 0.7416, 0.8563, 0.4299, 0.9884, 0.4047, 0.9884, 0.4047, 0.7083, 0.4299, 0.7083, 0.9304, 0.2878, 0.9178, 0.2878, 0.9178, 0.007712, 0.9304, 0.007712, 0.9681, 0.2878, 0.9556, 0.2878, 0.9556, 0.007712, 0.9681, 0.007712, 0.943, 0.2878, 0.9304, 0.2878, 0.9304, 0.007712, 0.943, 0.007712, 0.852, 0.1084, 0.8646, 0.1084, 0.8646, 0.3885, 0.852, 0.3885, 0.8143, 0.1084, 0.8269, 0.1084, 0.8269, 0.3885, 0.8143, 0.3885, 0.9556, 0.2878, 0.943, 0.2878, 0.943, 0.007712, 0.9556, 0.007712, 0.8772, 0.1084, 0.8646, 0.1084, 0.5985, 0.7083, 0.6111, 0.7083, 0.852, 0.1084, 0.586, 0.7083, 0.5985, 0.7083, 0.8646, 0.1084, 0.852, 0.1084, 0.8395, 0.1084, 0.5734, 0.7083, 0.586, 0.7083, 0.8395, 0.1084, 0.8269, 0.1084, 0.5608, 0.7083, 0.5734, 0.7083, 0.8269, 0.1084, 0.8143, 0.1084, 0.08323, 0.9892, 0.5608, 0.7083, 0.0, 0.0, 0.0, 0.0, 0.0, 0.0, 0.0, 0.0, 0.0, 0.0, 0.0, 0.0, 0.7388, 0.5085, 0.7262, 0.5085, 0.8926, 0.6899, 0.5985, 0.8748, 0.0, 0.0, 0.0, 0.0, 0.0, 0.0, 0.0, 0.0, 0.0, 0.0, 0.0, 0.0, 0.0, 0.0, 0.0, 0.0, 0.0, 0.0, 0.0, 0.0, 0.0, 0.0, 0.0, 0.0, 0.0, 0.0, 0.0, 0.0, 0.0, 0.0, 0.0, 0.0, 0.7765, 0.5085, 0.5608, 0.8748, 0.5482, 0.8748, 0.1238, 0.9892, 0.7765, 0.5085, 0.7639, 0.5085, 0.0, 0.0, 0.5608, 0.8748, 0.2868, 0.9923, 0.2805, 0.9923, 0.4047, 0.2917, 0.9801, 0.5085])
me_cube_001.materials.append(mat_material)
me_cube_001.materials.append(mat_glass)
me_cube_001.materials.append(mat_ground)
me_cube_001.materials.append(mat_wood)
me_cube_001.materials.append(mat_metal_001)
me_cube_001.use_remesh_preserve_volume = False
me_cube_001.use_remesh_preserve_attributes = False
me_cube_001.use_mirror_vertex_groups = False
me_cube_001.update()
me_cube_002 = bpy.data.meshes.new('Cube.002')
me_cube_002.from_pydata([(-1.0, -0.7989, -1.0), (-1.0, -0.7989, 1.0), (-1.0, 0.02973, -1.0), (-1.0, 0.02973, 1.0), (1.0, -0.7989, -1.0), (1.0, -0.7989, 1.0), (1.0, 0.02973, -1.0), (1.0, 0.02973, 1.0), (-0.8876, -1.479, -0.5825), (-1.0, -0.7989, -1.137e-13), (-0.8824, -1.479, 0.4137), (-0.8824, -0.6505, 0.4137), (-1.0, 0.02973, -1.137e-13), (-0.8876, -0.6505, -0.5825), (0.8876, -0.6505, 0.5825), (1.0, 0.02973, -1.137e-13), (0.8824, -0.6505, -0.4137), (0.8876, -1.479, 0.5825), (1.0, -0.7989, -1.137e-13), (0.8824, -1.479, -0.4137)], [], [(10, 1, 3, 11), (11, 3, 7, 14), (14, 7, 5, 17), (17, 5, 1, 10), (2, 6, 4, 0), (7, 3, 1, 5), (4, 19, 8, 0), (19, 18, 9, 8), (18, 17, 10, 9), (6, 16, 19, 4), (16, 15, 18, 19), (15, 14, 17, 18), (2, 13, 16, 6), (13, 12, 15, 16), (12, 11, 14, 15), (0, 8, 13, 2), (8, 9, 12, 13), (9, 10, 11, 12)])
_uv = me_cube_002.uv_layers.new(name='UVMap')
_uv.uv.foreach_set('vector', [0.1852, 0.4771, 0.26, 0.6884, 0.26, 0.9458, 0.1852, 0.7345, 0.9107, 0.9848, 0.6994, 0.9972, 0.6994, 0.7399, 0.9107, 0.7563, 0.5827, 0.2602, 0.5285, 0.4715, 0.5285, 0.2141, 0.5827, 0.002788, 0.5065, 0.002788, 0.5229, 0.2141, 0.2656, 0.2141, 0.2781, 0.002788, 0.2601, 0.4715, 0.002788, 0.4715, 0.002788, 0.2141, 0.2601, 0.2141, 0.5229, 0.4715, 0.2656, 0.4715, 0.2656, 0.2141, 0.5229, 0.2141, 0.002788, 0.2141, 0.01524, 0.002788, 0.2437, 0.002788, 0.2601, 0.2141, 0.2656, 0.4941, 0.4769, 0.4771, 0.4769, 0.7344, 0.2656, 0.7226, 0.6938, 0.7344, 0.4825, 0.7226, 0.4825, 0.4941, 0.6938, 0.4771, 0.7857, 0.4715, 0.7109, 0.2602, 0.7109, 0.002788, 0.7857, 0.2141, 0.7109, 0.2602, 0.6571, 0.4715, 0.6571, 0.2141, 0.7109, 0.002788, 0.6571, 0.4715, 0.5827, 0.2602, 0.5827, 0.002788, 0.6571, 0.2141, 0.9107, 0.7344, 0.6994, 0.718, 0.6994, 0.4896, 0.9107, 0.4771, 0.6938, 0.9854, 0.4825, 0.9972, 0.4825, 0.7399, 0.6938, 0.757, 0.4769, 0.9972, 0.2656, 0.9802, 0.2656, 0.7517, 0.4769, 0.7399, 0.002788, 0.6884, 0.05703, 0.4771, 0.05703, 0.7345, 0.002788, 0.9458, 0.05703, 0.4771, 0.1314, 0.6884, 0.1314, 0.9458, 0.05703, 0.7345, 0.1314, 0.6884, 0.1852, 0.4771, 0.1852, 0.7345, 0.1314, 0.9458])
me_cube_002.materials.append(mat_metal)
me_cube_002.use_remesh_fix_poles = True
me_cube_002.use_remesh_preserve_attributes = False
me_cube_002.use_mirror_vertex_groups = False
me_cube_002.update()
me_cylinder = bpy.data.meshes.new('Cylinder')
me_cylinder.from_pydata([(0.0, 1.0, -1.0), (0.0, 1.0, 1.0), (0.3827, 0.9239, -1.0), (0.3827, 0.9239, 1.0), (0.7071, 0.7071, -1.0), (0.7071, 0.7071, 1.0), (0.9239, 0.3827, -1.0), (0.9239, 0.3827, 1.0), (1.0, 0.0, -1.0), (1.0, 0.0, 1.0), (0.9239, -0.3827, -1.0), (0.9239, -0.3827, 1.0), (0.7071, -0.7071, -1.0), (0.7071, -0.7071, 1.0), (0.3827, -0.9239, -1.0), (0.3827, -0.9239, 1.0), (0.0, -1.0, -1.0), (0.0, -1.0, 1.0), (-0.3827, -0.9239, -1.0), (-0.3827, -0.9239, 1.0), (-0.7071, -0.7071, -1.0), (-0.7071, -0.7071, 1.0), (-0.9239, -0.3827, -1.0), (-0.9239, -0.3827, 1.0), (-1.0, 0.0, -1.0), (-1.0, 0.0, 1.0), (-0.9239, 0.3827, -1.0), (-0.9239, 0.3827, 1.0), (-0.7071, 0.7071, -1.0), (-0.7071, 0.7071, 1.0), (-0.3827, 0.9239, -1.0), (-0.3827, 0.9239, 1.0)], [], [(0, 1, 3, 2), (2, 3, 5, 4), (4, 5, 7, 6), (6, 7, 9, 8), (8, 9, 11, 10), (10, 11, 13, 12), (12, 13, 15, 14), (14, 15, 17, 16), (16, 17, 19, 18), (18, 19, 21, 20), (20, 21, 23, 22), (22, 23, 25, 24), (24, 25, 27, 26), (26, 27, 29, 28), (3, 1, 31, 29, 27, 25, 23, 21, 19, 17, 15, 13, 11, 9, 7, 5), (28, 29, 31, 30), (30, 31, 1, 0), (0, 2, 4, 6, 8, 10, 12, 14, 16, 18, 20, 22, 24, 26, 28, 30)])
_uv = me_cylinder.uv_layers.new(name='UVMap')
_uv.uv.foreach_set('vector', [1.0, 0.5, 1.0, 1.0, 0.9375, 1.0, 0.9375, 0.5, 0.9375, 0.5, 0.9375, 1.0, 0.875, 1.0, 0.875, 0.5, 0.875, 0.5, 0.875, 1.0, 0.8125, 1.0, 0.8125, 0.5, 0.8125, 0.5, 0.8125, 1.0, 0.75, 1.0, 0.75, 0.5, 0.75, 0.5, 0.75, 1.0, 0.6875, 1.0, 0.6875, 0.5, 0.6875, 0.5, 0.6875, 1.0, 0.625, 1.0, 0.625, 0.5, 0.625, 0.5, 0.625, 1.0, 0.5625, 1.0, 0.5625, 0.5, 0.5625, 0.5, 0.5625, 1.0, 0.5, 1.0, 0.5, 0.5, 0.5, 0.5, 0.5, 1.0, 0.4375, 1.0, 0.4375, 0.5, 0.4375, 0.5, 0.4375, 1.0, 0.375, 1.0, 0.375, 0.5, 0.375, 0.5, 0.375, 1.0, 0.3125, 1.0, 0.3125, 0.5, 0.3125, 0.5, 0.3125, 1.0, 0.25, 1.0, 0.25, 0.5, 0.25, 0.5, 0.25, 1.0, 0.1875, 1.0, 0.1875, 0.5, 0.1875, 0.5, 0.1875, 1.0, 0.125, 1.0, 0.125, 0.5, 0.3418, 0.4717, 0.25, 0.49, 0.1582, 0.4717, 0.08029, 0.4197, 0.02827, 0.3418, 0.01, 0.25, 0.02827, 0.1582, 0.08029, 0.08029, 0.1582, 0.02827, 0.25, 0.01, 0.3418, 0.02827, 0.4197, 0.08029, 0.4717, 0.1582, 0.49, 0.25, 0.4717, 0.3418, 0.4197, 0.4197, 0.125, 0.5, 0.125, 1.0, 0.0625, 1.0, 0.0625, 0.5, 0.0625, 0.5, 0.0625, 1.0, 0.0, 1.0, 0.0, 0.5, 0.75, 0.49, 0.8418, 0.4717, 0.9197, 0.4197, 0.9717, 0.3418, 0.99, 0.25, 0.9717, 0.1582, 0.9197, 0.08029, 0.8418, 0.02827, 0.75, 0.01, 0.6582, 0.02827, 0.5803, 0.08029, 0.5283, 0.1582, 0.51, 0.25, 0.5283, 0.3418, 0.5803, 0.4197, 0.6582, 0.4717])
me_cylinder.materials.append(mat_metal_001)
me_cylinder.update()
me_cube_005 = bpy.data.meshes.new('Cube.005')
me_cube_005.from_pydata([(-1.0, -1.0, -1.0), (-0.2487, -0.2487, 1.0), (-1.0, 1.0, -1.0), (-0.2487, 0.2487, 1.0), (1.0, -1.0, -1.0), (0.2487, -0.2487, 1.0), (1.0, 1.0, -1.0), (0.2487, 0.2487, 1.0), (-1.0, -1.0, 1.0), (-1.0, 1.0, 1.0), (1.0, 1.0, 1.0), (1.0, -1.0, 1.0)], [], [(0, 8, 9, 2), (2, 9, 10, 6), (6, 10, 11, 4), (4, 11, 8, 0), (2, 6, 4, 0), (7, 3, 1, 5), (1, 3, 9, 8), (3, 7, 10, 9), (7, 5, 11, 10), (5, 1, 8, 11)])
_uv = me_cube_005.uv_layers.new(name='UVMap')
_uv.uv.foreach_set('vector', [0.375, 0.0, 0.625, 0.0, 0.625, 0.25, 0.375, 0.25, 0.375, 0.25, 0.625, 0.25, 0.625, 0.5, 0.375, 0.5, 0.375, 0.5, 0.625, 0.5, 0.625, 0.75, 0.375, 0.75, 0.375, 0.75, 0.625, 0.75, 0.625, 1.0, 0.375, 1.0, 0.125, 0.5, 0.375, 0.5, 0.375, 0.75, 0.125, 0.75, 0.7189, 0.5939, 0.7811, 0.5939, 0.7811, 0.6561, 0.7189, 0.6561, 0.7811, 0.6561, 0.7811, 0.5939, 0.875, 0.5, 0.875, 0.75, 0.7811, 0.5939, 0.7189, 0.5939, 0.625, 0.5, 0.875, 0.5, 0.7189, 0.5939, 0.7189, 0.6561, 0.625, 0.75, 0.625, 0.5, 0.7189, 0.6561, 0.7811, 0.6561, 0.875, 0.75, 0.625, 0.75])
me_cube_005.materials.append(mat_metal_001)
me_cube_005.update()
me_cube_006 = bpy.data.meshes.new('Cube.006')
me_cube_006.from_pydata([(-1.0, -1.0, -1.0), (-1.0, -1.0, 1.0), (-1.0, 1.0, -1.0), (-1.0, 1.0, 1.0), (1.0, -1.0, -1.0), (1.0, -1.0, 1.0), (1.0, 1.0, -1.0), (1.0, 1.0, 1.0)], [], [(0, 1, 3, 2), (2, 3, 7, 6), (6, 7, 5, 4), (4, 5, 1, 0), (2, 6, 4, 0), (7, 3, 1, 5)])
_uv = me_cube_006.uv_layers.new(name='UVMap')
_uv.uv.foreach_set('vector', [0.375, 0.0, 0.625, 0.0, 0.625, 0.25, 0.375, 0.25, 0.375, 0.25, 0.625, 0.25, 0.625, 0.5, 0.375, 0.5, 0.375, 0.5, 0.625, 0.5, 0.625, 0.75, 0.375, 0.75, 0.375, 0.75, 0.625, 0.75, 0.625, 1.0, 0.375, 1.0, 0.125, 0.5, 0.375, 0.5, 0.375, 0.75, 0.125, 0.75, 0.625, 0.5, 0.875, 0.5, 0.875, 0.75, 0.625, 0.75])
me_cube_006.materials.append(mat_metal)
me_cube_006.update()
me_cube_003 = bpy.data.meshes.new('Cube.003')
me_cube_003.from_pydata([(-1.0, -1.0, -1.0), (-1.0, -1.0, 1.0), (-1.0, 1.0, -1.0), (-1.0, 1.0, 1.0), (1.0, -1.0, -1.0), (1.0, -1.0, 1.0), (1.0, 1.0, -1.0), (1.0, 1.0, 1.0), (-1.0, 0.4397, 0.4397), (-1.0, -0.4397, 0.4397), (-1.0, -0.4397, -0.4397), (-1.0, 0.4397, -0.4397), (-19.6, 0.4397, 0.4397), (-19.6, 0.4397, -0.4397), (-19.6, -0.4397, 0.4397), (-19.6, -0.4397, -0.4397)], [], [(3, 1, 9, 8), (2, 6, 7, 3), (6, 4, 5, 7), (4, 0, 1, 5), (2, 0, 4, 6), (7, 5, 1, 3), (1, 0, 10, 9), (10, 11, 13, 15), (2, 3, 8, 11), (0, 2, 11, 10), (15, 13, 12, 14), (8, 9, 14, 12), (9, 10, 15, 14), (11, 8, 12, 13)])
_uv = me_cube_003.uv_layers.new(name='UVMap')
_uv.uv.foreach_set('vector', [0.875, 0.5, 0.875, 0.75, 0.875, 0.75, 0.875, 0.5, 0.375, 0.25, 0.375, 0.5, 0.625, 0.5, 0.625, 0.25, 0.375, 0.5, 0.375, 0.75, 0.625, 0.75, 0.625, 0.5, 0.375, 0.75, 0.375, 1.0, 0.625, 1.0, 0.625, 0.75, 0.125, 0.5, 0.125, 0.75, 0.375, 0.75, 0.375, 0.5, 0.625, 0.5, 0.625, 0.75, 0.875, 0.75, 0.875, 0.5, 0.625, 1.0, 0.375, 1.0, 0.375, 1.0, 0.625, 1.0, 0.125, 0.75, 0.125, 0.5, 0.125, 0.5, 0.125, 0.75, 0.375, 0.25, 0.625, 0.25, 0.625, 0.25, 0.375, 0.25, 0.125, 0.75, 0.125, 0.5, 0.125, 0.5, 0.125, 0.75, 0.375, 0.0, 0.375, 0.25, 0.625, 0.25, 0.625, 0.0, 0.875, 0.5, 0.875, 0.75, 0.875, 0.75, 0.875, 0.5, 0.625, 1.0, 0.375, 1.0, 0.375, 1.0, 0.625, 1.0, 0.375, 0.25, 0.625, 0.25, 0.625, 0.25, 0.375, 0.25])
me_cube_003.materials.append(mat_wood)
me_cube_003.update()

# ---- curves / text
txt_text_003 = bpy.data.curves.new('Text.003', 'FONT')
txt_text_003.dimensions = '2D'
txt_text_003.body = 'PLANTS\n'
txt_text_003.use_path_clamp = True

# ---- objects
ob_pillar = bpy.data.objects.new('Pillar', me_cube)
ob_light = bpy.data.objects.new('Light', light_light)
ob_camera = bpy.data.objects.new('Camera', cam_camera)
ob_frame = bpy.data.objects.new('Frame', me_cube_001)
ob_empty = bpy.data.objects.new('Empty', None)
ob_signboard = bpy.data.objects.new('SignBoard', me_cube_002)
ob_sign_text = bpy.data.objects.new('Sign Text', txt_text_003)
ob_attachment_pillar = bpy.data.objects.new('attachment pillar', me_cylinder)
ob_frame_intersection_block = bpy.data.objects.new('frame intersection block', me_cube_005)
ob_light_fixture = bpy.data.objects.new('light fixture', me_cube_006)
ob_wood_frames_center = bpy.data.objects.new('wood frames center', me_cube_003)

# ---- transforms, parenting, visibility, modifiers, constraints
ob_pillar.location = (1.0, 1.0, 0.8906)
ob_pillar.scale = (0.1529, 0.1529, 0.9)
ob_pillar.lock_rotations_4d = False
ob_pillar.empty_display_type = 'ARROWS'
ob_pillar.lineart.crease_threshold = 0.0
ob_light.location = (4.076, 1.005, 5.904)
ob_light.rotation_euler = (0.6503, 0.05522, 1.866)
ob_light.lock_rotations_4d = False
ob_light.empty_display_type = 'ARROWS'
ob_light.color = (0.0, 0.0, 0.0, 0.0)
ob_light.lineart.crease_threshold = 0.0
ob_camera.location = (7.359, -6.926, 4.958)
ob_camera.rotation_euler = (1.109, 0.0, 0.8149)
ob_camera.lock_rotations_4d = False
ob_camera.empty_display_type = 'ARROWS'
ob_camera.color = (0.0, 0.0, 0.0, 0.0)
ob_camera.display_type = 'WIRE'
ob_camera.lineart.crease_threshold = 0.0
ob_frame.location = (1.0, -1.0, 0.8906)
ob_frame.scale = (0.1529, 0.1529, 0.9)
ob_frame.lock_rotations_4d = False
ob_frame.empty_display_type = 'ARROWS'
ob_frame.lineart.crease_threshold = 0.0
_m = ob_frame.modifiers.new('Mirror', 'MIRROR')
_m.use_axis = (True, True, False)
_m.mirror_object = ob_empty
ob_empty.location = (0.0, 0.0, 0.0)
ob_empty.lineart.crease_threshold = 0.0
ob_signboard.location = (-0.4212, -1.157, 1.536)
ob_signboard.rotation_euler = (0.0, -0.18, 0.0)
ob_signboard.scale = (0.7478, 0.02349, 0.1854)
ob_signboard.lineart.crease_threshold = 0.0
ob_sign_text.location = (-0.9128, -1.215, 1.345)
ob_sign_text.rotation_euler = (1.513, -0.1884, 0.0)
ob_sign_text.scale = (0.3061, 0.3061, 0.3061)
ob_sign_text.lineart.crease_threshold = 0.0
_m = ob_sign_text.modifiers.new('Solidify', 'SOLIDIFY')
_m.thickness = 0.06
ob_attachment_pillar.location = (-0.000882, 0.005672, 1.572)
ob_attachment_pillar.scale = (0.04571, 0.04571, 0.1258)
ob_frame_intersection_block.location = (-0.001764, 0.01134, 1.671)
ob_frame_intersection_block.scale = (0.1155, 0.1155, -0.03821)
ob_light_fixture.location = (-0.0007822, 0.005293, 1.472)
ob_light_fixture.scale = (0.1483, 0.1483, 0.1483)
_m = ob_light_fixture.modifiers.new('Subdivision', 'SUBSURF')
ob_wood_frames_center.location = (0.855, -0.8243, 1.679)
ob_wood_frames_center.rotation_euler = (0.0, -0.0, -0.7666)
ob_wood_frames_center.scale = (0.06091, 0.06091, 0.06091)
_m = ob_wood_frames_center.modifiers.new('Mirror', 'MIRROR')
_m.use_axis = (True, True, True)
_m.mirror_object = ob_empty

# ---- collection membership
col_collection.objects.link(ob_pillar)
col_collection.objects.link(ob_light)
col_collection.objects.link(ob_camera)
col_collection.objects.link(ob_frame)
col_collection.objects.link(ob_empty)
col_sign.objects.link(ob_signboard)
col_sign.objects.link(ob_sign_text)
col_light_upgrade.objects.link(ob_attachment_pillar)
col_light_upgrade.objects.link(ob_frame_intersection_block)
col_light_upgrade.objects.link(ob_light_fixture)
col_light_upgrade.objects.link(ob_wood_frames_center)

# ---- scene / render settings (as saved in the file)
scene.camera = ob_camera
scene.frame_start = 1; scene.frame_end = 250; scene.frame_set(1)
scene.render.engine = 'BLENDER_EEVEE_NEXT'
scene.cycles.use_denoising = False
scene.cycles.samples = 128
scene.cycles.sampling_pattern = 'TABULATED_SOBOL'
scene.cycles.use_adaptive_sampling = False
scene.cycles.use_light_tree = False
scene.view_settings.view_transform = 'Filmic'
bpy.context.view_layer.update()
